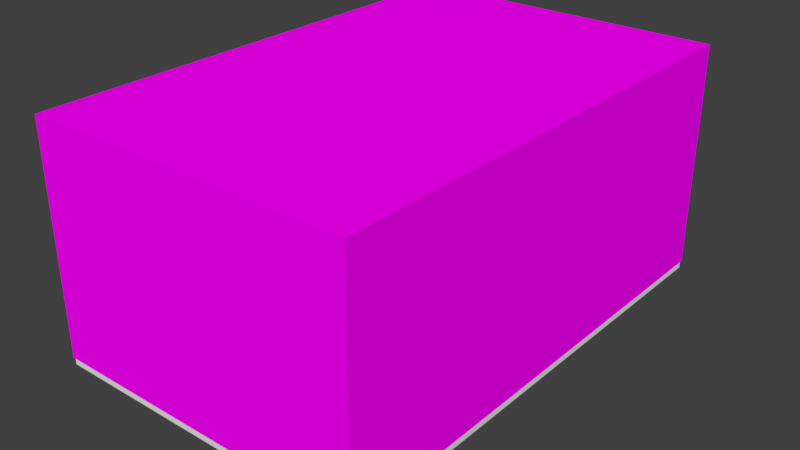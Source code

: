 # Source: church1.blend  (saved by Blender 2.77.0; exported with 4.5.12 LTS)
import bpy
from mathutils import Matrix  # noqa: F401  (used for matrix-valued properties, if any)

bpy.ops.wm.read_factory_settings(use_empty=True)
scene = bpy.context.scene
scene.name = 'Scene'

# ---- collections
col_collection_1 = bpy.data.collections.new('Collection 1'); scene.collection.children.link(col_collection_1)
col_collection_20 = bpy.data.collections.new('Collection 20'); scene.collection.children.link(col_collection_20)
col_collection_20.hide_render = True
col_collection_20.hide_viewport = True

# ---- images (referenced by path relative to the original .blend; pixels are not part of the script)
import os
ASSET_DIR = os.environ.get("B2B_ASSET_DIR", "")  # directory of the original .blend (textures are referenced by path, not embedded)
HERE = os.path.dirname(os.path.abspath(__file__))  # packed textures are extracted next to this script under _unpacked/

def load_image(name, relpath, width, height, colorspace="sRGB"):
    """Load a texture the original file referenced (path relative to the .blend, or extracted next to this script)."""
    p = next((c for c in (os.path.join(HERE, relpath), os.path.join(ASSET_DIR, relpath)) if relpath and os.path.exists(c)), "")
    if p:
        img = bpy.data.images.load(p, check_existing=True)
        img.name = name
    else:  # same state as the original file: an image datablock whose file is absent (Cycles renders it pink)
        img = bpy.data.images.new(name, width, height)
        img.source = "FILE"
        img.filepath = "//" + (relpath or name)
    img.colorspace_settings.name = colorspace
    return img
img_colorpalette_jpg = load_image('colorPalette.jpg', 'colorPalette.jpg', 1024, 1024, 'sRGB')
img_colorpalette_jpg_001 = load_image('colorPalette.jpg.001', 'colorPalette.jpg', 1024, 1024, 'sRGB')

# ---- materials (node trees are filled in below, after node groups)
mat_material = bpy.data.materials.new('Material')
mat_material.alpha_threshold = 0.0
mat_material.roughness = 0.5
mat_material.line_color = (0.0, 0.0, 0.0, 1.0)
mat_material_001 = bpy.data.materials.new('Material.001')
mat_material_001.alpha_threshold = 0.0
mat_material_001.roughness = 0.5
mat_material_001.line_color = (0.0, 0.0, 0.0, 1.0)

# ---- material node trees
mat_material.use_nodes = True; mat_material.node_tree.nodes.clear()
_N = mat_material.node_tree.nodes; _L = mat_material.node_tree.links
n0 = _N.new('ShaderNodeOutputMaterial'); n0.name = 'Material Output'; n0.location = (300, 300)
n1 = _N.new('ShaderNodeBsdfDiffuse'); n1.name = 'Diffuse BSDF'; n1.location = (10, 300)
n2 = _N.new('ShaderNodeTexImage'); n2.name = 'Image Texture'; n2.location = (228, 132)
n2.width = 140
n2.image = img_colorpalette_jpg
n3 = _N.new('ShaderNodeTexCoord'); n3.name = 'Texture Coordinate'; n3.location = (-183, 230)
_L.new(n1.outputs[0], n0.inputs[0])
_L.new(n3.outputs[2], n2.inputs[0])
_L.new(n2.outputs[0], n1.inputs[0])
n0.is_active_output = True
mat_material_001.use_nodes = True; mat_material_001.node_tree.nodes.clear()
_N = mat_material_001.node_tree.nodes; _L = mat_material_001.node_tree.links
n0 = _N.new('ShaderNodeOutputMaterial'); n0.name = 'Material Output'; n0.location = (300, 300)
n1 = _N.new('ShaderNodeBsdfDiffuse'); n1.name = 'Diffuse BSDF'; n1.location = (10, 300)
n2 = _N.new('ShaderNodeTexImage'); n2.name = 'Image Texture'; n2.location = (228, 132)
n2.width = 140
n2.image = img_colorpalette_jpg_001
n3 = _N.new('ShaderNodeTexCoord'); n3.name = 'Texture Coordinate'; n3.location = (-183, 230)
_L.new(n1.outputs[0], n0.inputs[0])
_L.new(n3.outputs[2], n2.inputs[0])
_L.new(n2.outputs[0], n1.inputs[0])
n0.is_active_output = True

# ---- world
world_world = bpy.data.worlds.new('World'); scene.world = world_world
world_world.color = (0.05088, 0.05088, 0.05088)
world_world.use_sun_shadow = False
world_world.sun_shadow_jitter_overblur = 0.0
world_world.cycles.sampling_method = 'MANUAL'

# ---- meshes
me_cube_006 = bpy.data.meshes.new('Cube.006')
me_cube_006.from_pydata([(-1.0, -1.0, -1.0), (-1.0, -1.0, 9.735), (-1.0, 1.0, -1.0), (-1.0, 1.0, 9.735), (1.0, -1.0, -1.0), (1.0, -1.0, 9.735), (1.0, 1.0, -1.0), (1.0, 1.0, 9.735)], [], [(1, 3, 2, 0), (3, 7, 6, 2), (7, 5, 4, 6), (5, 1, 0, 4), (0, 2, 6, 4), (5, 7, 3, 1)])
me_cube_006.use_remesh_preserve_volume = False
me_cube_006.use_remesh_preserve_attributes = False
me_cube_006.use_mirror_vertex_groups = False
me_cube_006.update()
me_cube_005 = bpy.data.meshes.new('Cube.005')
me_cube_005.from_pydata([(-1.0, -1.0, -1.0), (-1.0, -1.0, 1.0), (-1.0, 1.0, -1.0), (-1.0, 1.0, 1.0), (1.0, -1.0, -1.0), (1.0, -1.0, 1.0), (1.0, 1.0, -1.0), (1.0, 1.0, 1.0)], [], [(1, 3, 2, 0), (3, 7, 6, 2), (7, 5, 4, 6), (5, 1, 0, 4), (0, 2, 6, 4), (5, 7, 3, 1)])
me_cube_005.use_remesh_preserve_volume = False
me_cube_005.use_remesh_preserve_attributes = False
me_cube_005.use_mirror_vertex_groups = False
me_cube_005.update()
me_cube_004 = bpy.data.meshes.new('Cube.004')
me_cube_004.from_pydata([(-1.0, -1.0, -1.0), (-1.0, -1.0, 1.0), (-1.0, 1.0, -1.0), (-1.0, 1.0, 1.0), (1.0, -1.0, -1.0), (1.0, -1.0, 1.0), (1.0, 1.0, -1.0), (1.0, 1.0, 1.0)], [], [(1, 3, 2, 0), (3, 7, 6, 2), (7, 5, 4, 6), (5, 1, 0, 4), (0, 2, 6, 4), (5, 7, 3, 1)])
me_cube_004.use_remesh_preserve_volume = False
me_cube_004.use_remesh_preserve_attributes = False
me_cube_004.use_mirror_vertex_groups = False
me_cube_004.update()
me_cube_002 = bpy.data.meshes.new('Cube.002')
me_cube_002.from_pydata([(-1.0, -1.0, -1.0), (-1.0, -1.0, 1.0), (-1.0, 1.0, -1.0), (-1.0, 1.0, 1.0), (1.0, -1.0, -1.0), (1.0, -1.0, 1.0), (1.0, 1.0, -1.0), (1.0, 1.0, 1.0)], [], [(1, 3, 2, 0), (3, 7, 6, 2), (7, 5, 4, 6), (5, 1, 0, 4), (0, 2, 6, 4), (5, 7, 3, 1)])
me_cube_002.use_remesh_preserve_volume = False
me_cube_002.use_remesh_preserve_attributes = False
me_cube_002.use_mirror_vertex_groups = False
me_cube_002.update()
me_plane_001 = bpy.data.meshes.new('Plane.001')
me_plane_001.from_pydata([(-4.061, -6.206, -6.788), (-3.367, 4.295, -6.788), (-3.461, 4.607, -6.788), (-3.312, 5.131, -6.788), (-2.836, 5.396, -6.788), (-2.683, 5.01, -6.788), (-2.508, 4.96, -6.788), (4.061, 6.206, -6.788), (-4.061, 6.206, -6.788), (4.061, -6.206, -6.788), (-2.419, 4.801, -6.788), (-2.469, 4.625, -6.788), (-2.628, 4.537, -6.788), (-2.804, 4.587, -6.788), (-2.683, 5.01, -6.797), (-2.508, 4.96, -6.797), (-2.419, 4.801, -6.797), (-2.836, 5.396, -6.797), (-2.469, 4.625, -6.797), (-3.312, 5.131, -6.797), (-2.628, 4.537, -6.797), (-3.461, 4.607, -6.797), (-2.804, 4.587, -6.797), (-3.367, 4.295, -6.797), (-2.508, 4.96, -6.95), (-2.683, 5.01, -6.95), (-2.419, 4.801, -6.95), (-2.469, 4.625, -6.95), (-2.836, 5.396, -6.95), (-3.312, 5.131, -6.95), (-2.628, 4.537, -6.95), (-2.804, 4.587, -6.95), (-3.461, 4.607, -6.95), (-3.367, 4.295, -6.95), (-4.061, -6.206, -8.627), (4.061, 6.206, -8.627), (-4.061, 6.206, -8.627), (4.061, -6.206, -8.627)], [], [(0, 1, 2, 3, 4, 5, 6, 7, 8), (0, 9, 7, 6, 10, 11, 12, 13, 1), (6, 5, 14, 15), (10, 6, 15, 16), (5, 4, 17, 14), (11, 10, 16, 18), (4, 3, 19, 17), (12, 11, 18, 20), (3, 2, 21, 19), (13, 12, 20, 22), (1, 13, 22, 23), (2, 1, 23, 21), (25, 24, 15, 14), (24, 26, 16, 15), (14, 17, 28, 25), (26, 27, 18, 16), (29, 28, 17, 19), (27, 30, 20, 18), (32, 29, 19, 21), (30, 31, 22, 20), (31, 33, 23, 22), (33, 32, 21, 23), (9, 0, 34, 37), (8, 7, 35, 36), (7, 9, 37, 35), (0, 8, 36, 34)])
me_plane_001.use_remesh_preserve_volume = False
me_plane_001.use_remesh_preserve_attributes = False
me_plane_001.use_mirror_vertex_groups = False
me_plane_001.update()
me_cube = bpy.data.meshes.new('Cube')
me_cube.from_pydata([(4.083, 6.233, 0.4573), (4.083, -6.233, 0.4573), (-4.083, -6.233, 0.4573), (-4.083, 6.233, 0.4573), (4.083, 6.233, 6.148), (4.083, -6.233, 6.148), (-4.083, -6.233, 6.148), (-4.083, 6.233, 6.148), (-2.656, 4.747, 2.196), (-2.656, 4.747, 1.995), (-2.708, 4.948, 2.196), (-2.708, 4.948, 1.995), (-2.824, 4.868, 2.196), (-2.824, 4.868, 1.995), (-2.862, 4.732, 2.196), (-2.862, 4.732, 1.995), (-2.804, 4.603, 2.196), (-2.804, 4.603, 1.995), (-2.676, 4.542, 2.196), (-2.676, 4.542, 1.995), (-2.539, 4.577, 2.196), (-2.539, 4.577, 1.995), (-2.457, 4.692, 2.196), (-2.457, 4.692, 1.995), (-2.468, 4.833, 2.196), (-2.468, 4.833, 1.995), (-2.567, 4.934, 2.196), (-2.567, 4.934, 1.995), (-2.708, 4.948, 2.129), (-2.708, 4.948, 2.062), (-2.824, 4.868, 2.062), (-2.824, 4.868, 2.129), (-2.862, 4.732, 2.062), (-2.862, 4.732, 2.129), (-2.804, 4.603, 2.062), (-2.804, 4.603, 2.129), (-2.676, 4.542, 2.062), (-2.676, 4.542, 2.129), (-2.539, 4.577, 2.062), (-2.539, 4.577, 2.129), (-2.457, 4.692, 2.062), (-2.457, 4.692, 2.129), (-2.468, 4.833, 2.062), (-2.468, 4.833, 2.129), (-2.567, 4.934, 2.062), (-2.567, 4.934, 2.129), (-3.295, 4.502, 2.063), (-3.238, 4.594, 2.058), (-3.3, 4.538, 2.059), (-3.278, 4.572, 2.058), (-3.237, 4.592, 2.125), (-3.294, 4.5, 2.129), (-3.277, 4.57, 2.125), (-3.299, 4.536, 2.126), (-3.156, 4.413, 2.067), (-3.262, 4.43, 2.066), (-3.199, 4.397, 2.067), (-3.238, 4.403, 2.066), (-3.261, 4.428, 2.133), (-3.155, 4.41, 2.134), (-3.237, 4.401, 2.133), (-3.198, 4.395, 2.134), (-2.656, 4.747, 2.085), (-2.656, 4.747, 1.884), (-2.656, 4.954, 2.085), (-2.656, 4.954, 1.884), (-2.789, 4.906, 2.085), (-2.789, 4.906, 1.884), (-2.86, 4.783, 2.085), (-2.86, 4.783, 1.884), (-2.835, 4.644, 2.085), (-2.835, 4.644, 1.884), (-2.727, 4.553, 2.085), (-2.727, 4.553, 1.884), (-2.585, 4.553, 2.085), (-2.585, 4.553, 1.884), (-2.477, 4.644, 2.085), (-2.477, 4.644, 1.884), (-2.452, 4.783, 2.085), (-2.452, 4.783, 1.884), (-2.523, 4.906, 2.085), (-2.523, 4.906, 1.884), (-2.656, 4.954, 2.018), (-2.656, 4.954, 1.951), (-2.789, 4.906, 1.951), (-2.789, 4.906, 2.018), (-2.86, 4.783, 1.951), (-2.86, 4.783, 2.018), (-2.835, 4.644, 1.951), (-2.835, 4.644, 2.018), (-2.727, 4.553, 1.951), (-2.727, 4.553, 2.018), (-2.585, 4.553, 1.951), (-2.585, 4.553, 2.018), (-2.477, 4.644, 1.951), (-2.477, 4.644, 2.018), (-2.452, 4.783, 1.951), (-2.452, 4.783, 2.018), (-2.523, 4.906, 1.951), (-2.523, 4.906, 2.018), (-3.336, 4.669, 1.951), (-3.258, 4.744, 1.946), (-3.331, 4.705, 1.947), (-3.302, 4.733, 1.946), (-3.258, 4.742, 2.013), (-3.336, 4.667, 2.017), (-3.302, 4.73, 2.013), (-3.331, 4.703, 2.014), (-3.223, 4.547, 1.955), (-3.322, 4.591, 1.955), (-3.269, 4.543, 1.955), (-3.306, 4.559, 1.954), (-3.322, 4.589, 2.021), (-3.223, 4.545, 2.022), (-3.305, 4.556, 2.021), (-3.268, 4.541, 2.022), (-2.656, 4.747, 1.973), (-2.656, 4.747, 1.772), (-2.605, 4.948, 1.973), (-2.605, 4.948, 1.772), (-2.745, 4.934, 1.973), (-2.745, 4.934, 1.772), (-2.844, 4.833, 1.973), (-2.844, 4.833, 1.772), (-2.855, 4.692, 1.973), (-2.855, 4.692, 1.772), (-2.773, 4.577, 1.973), (-2.773, 4.577, 1.772), (-2.636, 4.542, 1.973), (-2.636, 4.542, 1.772), (-2.508, 4.603, 1.973), (-2.508, 4.603, 1.772), (-2.45, 4.732, 1.973), (-2.45, 4.732, 1.772), (-2.488, 4.868, 1.973), (-2.488, 4.868, 1.772), (-2.605, 4.948, 1.906), (-2.605, 4.948, 1.839), (-2.745, 4.934, 1.839), (-2.745, 4.934, 1.906), (-2.844, 4.833, 1.839), (-2.844, 4.833, 1.906), (-2.855, 4.692, 1.839), (-2.855, 4.692, 1.906), (-2.773, 4.577, 1.839), (-2.773, 4.577, 1.906), (-2.636, 4.542, 1.839), (-2.636, 4.542, 1.906), (-2.508, 4.603, 1.839), (-2.508, 4.603, 1.906), (-2.45, 4.732, 1.839), (-2.45, 4.732, 1.906), (-2.488, 4.868, 1.839), (-2.488, 4.868, 1.906), (-3.334, 4.84, 1.839), (-3.24, 4.894, 1.835), (-3.321, 4.874, 1.836), (-3.286, 4.894, 1.835), (-3.24, 4.891, 1.901), (-3.334, 4.838, 1.906), (-3.286, 4.891, 1.901), (-3.321, 4.872, 1.902), (-3.255, 4.695, 1.844), (-3.34, 4.762, 1.843), (-3.301, 4.702, 1.844), (-3.332, 4.726, 1.843), (-3.34, 4.759, 1.909), (-3.256, 4.692, 1.91), (-3.332, 4.724, 1.909), (-3.301, 4.699, 1.91), (-2.656, 4.747, 1.861), (-2.656, 4.747, 1.66), (-2.557, 4.929, 1.861), (-2.557, 4.929, 1.66), (-2.696, 4.95, 1.861), (-2.696, 4.95, 1.66), (-2.817, 4.877, 1.861), (-2.817, 4.877, 1.66), (-2.863, 4.743, 1.861), (-2.863, 4.743, 1.66), (-2.812, 4.611, 1.861), (-2.812, 4.611, 1.66), (-2.688, 4.543, 1.861), (-2.688, 4.543, 1.66), (-2.549, 4.571, 1.861), (-2.549, 4.571, 1.66), (-2.46, 4.681, 1.861), (-2.46, 4.681, 1.66), (-2.463, 4.822, 1.861), (-2.463, 4.822, 1.66), (-2.557, 4.929, 1.794), (-2.557, 4.929, 1.727), (-2.696, 4.95, 1.727), (-2.696, 4.95, 1.794), (-2.817, 4.877, 1.727), (-2.817, 4.877, 1.794), (-2.863, 4.743, 1.727), (-2.863, 4.743, 1.794), (-2.812, 4.611, 1.727), (-2.812, 4.611, 1.794), (-2.688, 4.543, 1.727), (-2.688, 4.543, 1.794), (-2.549, 4.571, 1.727), (-2.549, 4.571, 1.794), (-2.46, 4.681, 1.727), (-2.46, 4.681, 1.794), (-2.463, 4.822, 1.727), (-2.463, 4.822, 1.794), (-3.29, 5.006, 1.728), (-3.185, 5.034, 1.723), (-3.268, 5.036, 1.724), (-3.23, 5.046, 1.723), (-3.186, 5.032, 1.789), (-3.291, 5.004, 1.794), (-3.23, 5.043, 1.79), (-3.269, 5.033, 1.791), (-3.25, 4.845, 1.732), (-3.315, 4.931, 1.731), (-3.292, 4.863, 1.732), (-3.316, 4.895, 1.731), (-3.316, 4.929, 1.798), (-3.25, 4.843, 1.799), (-3.317, 4.893, 1.797), (-3.292, 4.861, 1.798), (-2.656, 4.747, 1.75), (-2.656, 4.747, 1.549), (-2.515, 4.898, 1.75), (-2.515, 4.898, 1.549), (-2.645, 4.954, 1.75), (-2.645, 4.954, 1.549), (-2.78, 4.913, 1.75), (-2.78, 4.913, 1.549), (-2.857, 4.795, 1.75), (-2.857, 4.795, 1.549), (-2.841, 4.654, 1.75), (-2.841, 4.654, 1.549), (-2.738, 4.557, 1.75), (-2.738, 4.557, 1.549), (-2.596, 4.55, 1.75), (-2.596, 4.55, 1.549), (-2.483, 4.634, 1.75), (-2.483, 4.634, 1.549), (-2.451, 4.772, 1.75), (-2.451, 4.772, 1.549), (-2.515, 4.898, 1.683), (-2.515, 4.898, 1.616), (-2.645, 4.954, 1.616), (-2.645, 4.954, 1.683), (-2.78, 4.913, 1.616), (-2.78, 4.913, 1.683), (-2.857, 4.795, 1.616), (-2.857, 4.795, 1.683), (-2.841, 4.654, 1.616), (-2.841, 4.654, 1.683), (-2.738, 4.557, 1.616), (-2.738, 4.557, 1.683), (-2.596, 4.55, 1.616), (-2.596, 4.55, 1.683), (-2.483, 4.634, 1.616), (-2.483, 4.634, 1.683), (-2.451, 4.772, 1.616), (-2.451, 4.772, 1.683), (-3.206, 5.156, 1.616), (-3.097, 5.157, 1.611), (-3.177, 5.179, 1.612), (-3.137, 5.179, 1.611), (-3.099, 5.155, 1.678), (-3.207, 5.154, 1.682), (-3.139, 5.177, 1.678), (-3.179, 5.177, 1.679), (-3.207, 4.99, 1.62), (-3.249, 5.089, 1.619), (-3.243, 5.018, 1.62), (-3.259, 5.054, 1.619), (-3.25, 5.087, 1.686), (-3.208, 4.988, 1.687), (-3.26, 5.052, 1.686), (-3.244, 5.016, 1.687), (-2.656, 4.747, 1.638), (-2.656, 4.747, 1.437), (-2.482, 4.858, 1.638), (-2.482, 4.858, 1.437), (-2.594, 4.945, 1.638), (-2.594, 4.945, 1.437), (-2.735, 4.939, 1.638), (-2.735, 4.939, 1.437), (-2.839, 4.843, 1.638), (-2.839, 4.843, 1.437), (-2.858, 4.703, 1.638), (-2.858, 4.703, 1.437), (-2.782, 4.584, 1.638), (-2.782, 4.584, 1.437), (-2.647, 4.541, 1.638), (-2.647, 4.541, 1.437), (-2.517, 4.595, 1.638), (-2.517, 4.595, 1.437), (-2.451, 4.72, 1.638), (-2.451, 4.72, 1.437), (-2.482, 4.858, 1.571), (-2.482, 4.858, 1.504), (-2.594, 4.945, 1.504), (-2.594, 4.945, 1.571), (-2.735, 4.939, 1.504), (-2.735, 4.939, 1.571), (-2.839, 4.843, 1.504), (-2.839, 4.843, 1.571), (-2.858, 4.703, 1.504), (-2.858, 4.703, 1.571), (-2.782, 4.584, 1.504), (-2.782, 4.584, 1.571), (-2.647, 4.541, 1.504), (-2.647, 4.541, 1.571), (-2.517, 4.595, 1.504), (-2.517, 4.595, 1.571), (-2.451, 4.72, 1.504), (-2.451, 4.72, 1.571), (-3.087, 5.279, 1.504), (-2.982, 5.254, 1.5), (-3.054, 5.295, 1.501), (-3.015, 5.285, 1.5), (-2.983, 5.252, 1.566), (-3.089, 5.278, 1.571), (-3.017, 5.283, 1.566), (-3.056, 5.293, 1.567), (-3.129, 5.119, 1.509), (-3.145, 5.226, 1.508), (-3.157, 5.155, 1.509), (-3.163, 5.195, 1.508), (-3.147, 5.224, 1.574), (-3.131, 5.117, 1.575), (-3.165, 5.193, 1.574), (-3.159, 5.154, 1.575), (-2.656, 4.747, 1.526), (-2.656, 4.747, 1.325), (-2.459, 4.811, 1.526), (-2.459, 4.811, 1.325), (-2.547, 4.923, 1.526), (-2.547, 4.923, 1.325), (-2.685, 4.952, 1.526), (-2.685, 4.952, 1.325), (-2.81, 4.886, 1.526), (-2.81, 4.886, 1.325), (-2.863, 4.755, 1.526), (-2.863, 4.755, 1.325), (-2.819, 4.62, 1.526), (-2.819, 4.62, 1.325), (-2.699, 4.545, 1.526), (-2.699, 4.545, 1.325), (-2.559, 4.565, 1.526), (-2.559, 4.565, 1.325), (-2.464, 4.67, 1.526), (-2.464, 4.67, 1.325), (-2.459, 4.811, 1.459), (-2.459, 4.811, 1.392), (-2.547, 4.923, 1.392), (-2.547, 4.923, 1.459), (-2.685, 4.952, 1.392), (-2.685, 4.952, 1.459), (-2.81, 4.886, 1.392), (-2.81, 4.886, 1.459), (-2.863, 4.755, 1.392), (-2.863, 4.755, 1.459), (-2.819, 4.62, 1.392), (-2.819, 4.62, 1.459), (-2.699, 4.545, 1.392), (-2.699, 4.545, 1.459), (-2.559, 4.565, 1.392), (-2.559, 4.565, 1.459), (-2.464, 4.67, 1.392), (-2.464, 4.67, 1.459), (-2.941, 5.37, 1.393), (-2.846, 5.319, 1.388), (-2.905, 5.376, 1.389), (-2.87, 5.357, 1.388), (-2.848, 5.318, 1.454), (-2.943, 5.369, 1.459), (-2.872, 5.356, 1.455), (-2.907, 5.375, 1.456), (-3.022, 5.225, 1.397), (-3.011, 5.333, 1.396), (-3.04, 5.267, 1.397), (-3.036, 5.307, 1.396), (-3.013, 5.331, 1.463), (-3.024, 5.224, 1.464), (-3.038, 5.306, 1.462), (-3.042, 5.266, 1.463), (-2.656, 4.747, 1.414), (-2.656, 4.747, 1.214), (-2.45, 4.761, 1.414), (-2.45, 4.761, 1.214), (-2.506, 4.89, 1.414), (-2.506, 4.89, 1.214), (-2.633, 4.953, 1.414), (-2.633, 4.953, 1.214), (-2.771, 4.92, 1.414), (-2.771, 4.92, 1.214), (-2.854, 4.806, 1.414), (-2.854, 4.806, 1.214), (-2.846, 4.665, 1.414), (-2.846, 4.665, 1.214), (-2.748, 4.562, 1.414), (-2.748, 4.562, 1.214), (-2.607, 4.547, 1.414), (-2.607, 4.547, 1.214), (-2.49, 4.625, 1.414), (-2.49, 4.625, 1.214), (-2.45, 4.761, 1.348), (-2.45, 4.761, 1.281), (-2.506, 4.89, 1.281), (-2.506, 4.89, 1.348), (-2.633, 4.953, 1.281), (-2.633, 4.953, 1.348), (-2.771, 4.92, 1.281), (-2.771, 4.92, 1.348), (-2.854, 4.806, 1.281), (-2.854, 4.806, 1.348), (-2.846, 4.665, 1.281), (-2.846, 4.665, 1.348), (-2.748, 4.562, 1.281), (-2.748, 4.562, 1.348), (-2.607, 4.547, 1.281), (-2.607, 4.547, 1.348), (-2.49, 4.625, 1.281), (-2.49, 4.625, 1.348), (-2.777, 5.421, 1.281), (-2.698, 5.348, 1.276), (-2.741, 5.419, 1.277), (-2.712, 5.391, 1.276), (-2.7, 5.347, 1.343), (-2.78, 5.42, 1.347), (-2.714, 5.391, 1.343), (-2.743, 5.418, 1.344), (-2.892, 5.301, 1.285), (-2.854, 5.402, 1.284), (-2.899, 5.346, 1.285), (-2.885, 5.384, 1.284), (-2.857, 5.402, 1.351), (-2.894, 5.3, 1.352), (-2.888, 5.383, 1.351), (-2.901, 5.346, 1.352), (-2.656, 4.747, 1.303), (-2.656, 4.747, 1.102), (-2.453, 4.709, 1.303), (-2.453, 4.709, 1.102), (-2.476, 4.848, 1.303), (-2.476, 4.848, 1.102), (-2.583, 4.941, 1.303), (-2.583, 4.941, 1.102), (-2.724, 4.943, 1.303), (-2.724, 4.943, 1.102), (-2.834, 4.853, 1.303), (-2.834, 4.853, 1.102), (-2.86, 4.714, 1.303), (-2.86, 4.714, 1.102), (-2.791, 4.591, 1.303), (-2.791, 4.591, 1.102), (-2.659, 4.541, 1.303), (-2.659, 4.541, 1.102), (-2.525, 4.587, 1.303), (-2.525, 4.587, 1.102), (-2.453, 4.709, 1.236), (-2.453, 4.709, 1.169), (-2.476, 4.848, 1.169), (-2.476, 4.848, 1.236), (-2.583, 4.941, 1.169), (-2.583, 4.941, 1.236), (-2.724, 4.943, 1.169), (-2.724, 4.943, 1.236), (-2.834, 4.853, 1.169), (-2.834, 4.853, 1.236), (-2.86, 4.714, 1.169), (-2.86, 4.714, 1.236), (-2.791, 4.591, 1.169), (-2.791, 4.591, 1.236), (-2.659, 4.541, 1.169), (-2.659, 4.541, 1.236), (-2.525, 4.587, 1.169), (-2.525, 4.587, 1.236), (-2.606, 5.43, 1.169), (-2.547, 5.339, 1.165), (-2.572, 5.419, 1.166), (-2.55, 5.385, 1.165), (-2.549, 5.339, 1.231), (-2.608, 5.43, 1.236), (-2.552, 5.385, 1.231), (-2.574, 5.419, 1.232), (-2.747, 5.342, 1.174), (-2.685, 5.431, 1.173), (-2.742, 5.388, 1.174), (-2.72, 5.421, 1.173), (-2.688, 5.431, 1.239), (-2.749, 5.342, 1.24), (-2.722, 5.421, 1.239), (-2.745, 5.388, 1.24), (-2.656, 4.747, 1.191), (-2.656, 4.747, 0.9904), (-2.469, 4.66, 1.191), (-2.469, 4.66, 0.9904), (-2.456, 4.8, 1.191), (-2.456, 4.8, 0.9904), (-2.537, 4.916, 1.191), (-2.537, 4.916, 0.9904), (-2.674, 4.954, 1.191), (-2.674, 4.954, 0.9904), (-2.802, 4.894, 1.191), (-2.802, 4.894, 0.9904), (-2.862, 4.766, 1.191), (-2.862, 4.766, 0.9904), (-2.826, 4.629, 1.191), (-2.826, 4.629, 0.9904), (-2.71, 4.548, 1.191), (-2.71, 4.548, 0.9904), (-2.569, 4.56, 1.191), (-2.569, 4.56, 0.9904), (-2.469, 4.66, 1.124), (-2.469, 4.66, 1.057), (-2.456, 4.8, 1.057), (-2.456, 4.8, 1.124), (-2.537, 4.916, 1.057), (-2.537, 4.916, 1.124), (-2.674, 4.954, 1.057), (-2.674, 4.954, 1.124), (-2.802, 4.894, 1.057), (-2.802, 4.894, 1.124), (-2.862, 4.766, 1.057), (-2.862, 4.766, 1.124), (-2.826, 4.629, 1.057), (-2.826, 4.629, 1.124), (-2.71, 4.548, 1.057), (-2.71, 4.548, 1.124), (-2.569, 4.56, 1.057), (-2.569, 4.56, 1.124), (-2.438, 5.396, 1.057), (-2.403, 5.294, 1.053), (-2.407, 5.377, 1.054), (-2.395, 5.339, 1.053), (-2.406, 5.294, 1.119), (-2.44, 5.397, 1.124), (-2.397, 5.339, 1.12), (-2.41, 5.377, 1.121), (-2.596, 5.346, 1.062), (-2.514, 5.417, 1.061), (-2.581, 5.389, 1.062), (-2.551, 5.416, 1.061), (-2.517, 5.418, 1.128), (-2.598, 5.347, 1.129), (-2.553, 5.416, 1.127), (-2.583, 5.39, 1.128), (-2.656, 4.747, 1.079), (-2.656, 4.747, 0.8787), (-2.497, 4.616, 1.079), (-2.497, 4.616, 0.8787), (-2.449, 4.749, 1.079), (-2.449, 4.749, 0.8787), (-2.499, 4.882, 1.079), (-2.499, 4.882, 0.8787), (-2.622, 4.951, 1.079), (-2.622, 4.951, 0.8787), (-2.761, 4.926, 1.079), (-2.761, 4.926, 0.8787), (-2.851, 4.817, 1.079), (-2.851, 4.817, 0.8787), (-2.85, 4.675, 1.079), (-2.85, 4.675, 0.8787), (-2.758, 4.568, 1.079), (-2.758, 4.568, 0.8787), (-2.619, 4.544, 1.079), (-2.619, 4.544, 0.8787), (-2.497, 4.616, 1.013), (-2.497, 4.616, 0.9456), (-2.449, 4.749, 0.9456), (-2.449, 4.749, 1.013), (-2.499, 4.882, 0.9456), (-2.499, 4.882, 1.013), (-2.622, 4.951, 0.9456), (-2.622, 4.951, 1.013), (-2.761, 4.926, 0.9456), (-2.761, 4.926, 1.013), (-2.851, 4.817, 0.9456), (-2.851, 4.817, 1.013), (-2.85, 4.675, 0.9456), (-2.85, 4.675, 1.013), (-2.758, 4.568, 0.9456), (-2.758, 4.568, 1.013), (-2.619, 4.544, 0.9456), (-2.619, 4.544, 1.013), (-2.284, 5.322, 0.9458), (-2.275, 5.214, 0.9412), (-2.259, 5.295, 0.9424), (-2.256, 5.255, 0.9414), (-2.277, 5.215, 1.008), (-2.286, 5.323, 1.012), (-2.258, 5.256, 1.008), (-2.261, 5.296, 1.009), (-2.449, 5.312, 0.9504), (-2.352, 5.361, 0.9494), (-2.423, 5.35, 0.9502), (-2.388, 5.368, 0.9492), (-2.354, 5.362, 1.016), (-2.451, 5.313, 1.017), (-2.39, 5.369, 1.016), (-2.426, 5.351, 1.017), (-2.656, 4.747, 0.9678), (-2.656, 4.747, 0.767), (-2.534, 4.58, 0.9678), (-2.534, 4.58, 0.767), (-2.455, 4.698, 0.9678), (-2.455, 4.698, 0.767), (-2.47, 4.838, 0.9678), (-2.47, 4.838, 0.767), (-2.572, 4.936, 0.9678), (-2.572, 4.936, 0.767), (-2.713, 4.946, 0.9678), (-2.713, 4.946, 0.767), (-2.828, 4.863, 0.9678), (-2.828, 4.863, 0.767), (-2.862, 4.726, 0.9678), (-2.862, 4.726, 0.767), (-2.8, 4.599, 0.9678), (-2.8, 4.599, 0.767), (-2.67, 4.541, 0.9678), (-2.67, 4.541, 0.767), (-2.534, 4.58, 0.9009), (-2.534, 4.58, 0.8339), (-2.455, 4.698, 0.8339), (-2.455, 4.698, 0.9009), (-2.47, 4.838, 0.8339), (-2.47, 4.838, 0.9009), (-2.572, 4.936, 0.8339), (-2.572, 4.936, 0.9009), (-2.713, 4.946, 0.8339), (-2.713, 4.946, 0.9009), (-2.828, 4.863, 0.8339), (-2.828, 4.863, 0.9009), (-2.862, 4.726, 0.8339), (-2.862, 4.726, 0.9009), (-2.8, 4.599, 0.8339), (-2.8, 4.599, 0.9009), (-2.67, 4.541, 0.8339), (-2.67, 4.541, 0.9009), (-2.152, 5.211, 0.8341), (-2.171, 5.104, 0.8296), (-2.135, 5.179, 0.8307), (-2.142, 5.14, 0.8297), (-2.173, 5.106, 0.8961), (-2.154, 5.213, 0.9007), (-2.144, 5.141, 0.8962), (-2.137, 5.181, 0.8973), (-2.315, 5.243, 0.8387), (-2.209, 5.266, 0.8378), (-2.281, 5.273, 0.8385), (-2.242, 5.282, 0.8375), (-2.211, 5.268, 0.9043), (-2.317, 5.245, 0.9052), (-2.244, 5.284, 0.9041), (-2.283, 5.275, 0.9051), (-2.656, 4.747, 0.8561), (-2.656, 4.747, 0.6553), (-2.58, 4.555, 0.8561), (-2.58, 4.555, 0.6553), (-2.474, 4.649, 0.8561), (-2.474, 4.649, 0.6553), (-2.454, 4.789, 0.8561), (-2.454, 4.789, 0.6553), (-2.528, 4.91, 0.8561), (-2.528, 4.91, 0.6553), (-2.662, 4.954, 0.8561), (-2.662, 4.954, 0.6553), (-2.793, 4.902, 0.8561), (-2.793, 4.902, 0.6553), (-2.861, 4.778, 0.8561), (-2.861, 4.778, 0.6553), (-2.832, 4.639, 0.8561), (-2.832, 4.639, 0.6553), (-2.721, 4.551, 0.8561), (-2.721, 4.551, 0.6553), (-2.58, 4.555, 0.7892), (-2.58, 4.555, 0.7223), (-2.474, 4.649, 0.7223), (-2.474, 4.649, 0.7892), (-2.454, 4.789, 0.7223), (-2.454, 4.789, 0.7892), (-2.528, 4.91, 0.7223), (-2.528, 4.91, 0.7892), (-2.662, 4.954, 0.7223), (-2.662, 4.954, 0.7892), (-2.793, 4.902, 0.7223), (-2.793, 4.902, 0.7892), (-2.861, 4.778, 0.7223), (-2.861, 4.778, 0.7892), (-2.832, 4.639, 0.7223), (-2.832, 4.639, 0.7892), (-2.721, 4.551, 0.7223), (-2.721, 4.551, 0.7892), (-2.053, 5.071, 0.7225), (-2.098, 4.973, 0.7179), (-2.044, 5.036, 0.7191), (-2.061, 5.0, 0.718), (-2.099, 4.975, 0.7844), (-2.054, 5.073, 0.789), (-2.062, 5.002, 0.7846), (-2.045, 5.038, 0.7856), (-2.203, 5.143, 0.727), (-2.095, 5.139, 0.7261), (-2.162, 5.164, 0.7269), (-2.122, 5.162, 0.7259), (-2.096, 5.141, 0.7926), (-2.204, 5.145, 0.7936), (-2.123, 5.164, 0.7924), (-2.163, 5.166, 0.7934), (-2.656, 4.747, 0.7444), (-2.656, 4.747, 0.5436), (-2.63, 4.542, 0.7444), (-2.63, 4.542, 0.5436), (-2.504, 4.607, 0.7444), (-2.504, 4.607, 0.5436), (-2.45, 4.738, 0.7444), (-2.45, 4.738, 0.5436), (-2.491, 4.873, 0.7444), (-2.491, 4.873, 0.5436), (-2.61, 4.949, 0.7444), (-2.61, 4.949, 0.5436), (-2.751, 4.931, 0.7444), (-2.751, 4.931, 0.5436), (-2.847, 4.827, 0.7444), (-2.847, 4.827, 0.5436), (-2.854, 4.686, 0.7444), (-2.854, 4.686, 0.5436), (-2.768, 4.574, 0.7444), (-2.768, 4.574, 0.5436), (-2.63, 4.542, 0.6775), (-2.63, 4.542, 0.6106), (-2.504, 4.607, 0.6106), (-2.504, 4.607, 0.6775), (-2.45, 4.738, 0.6106), (-2.45, 4.738, 0.6775), (-2.491, 4.873, 0.6106), (-2.491, 4.873, 0.6775), (-2.61, 4.949, 0.6106), (-2.61, 4.949, 0.6775), (-2.751, 4.931, 0.6106), (-2.751, 4.931, 0.6775), (-2.847, 4.827, 0.6106), (-2.847, 4.827, 0.6775), (-2.854, 4.686, 0.6106), (-2.854, 4.686, 0.6775), (-2.768, 4.574, 0.6106), (-2.768, 4.574, 0.6775), (-1.992, 4.911, 0.6108), (-2.059, 4.827, 0.6062), (-1.992, 4.875, 0.6074), (-2.017, 4.844, 0.6064), (-2.06, 4.829, 0.6727), (-1.992, 4.913, 0.6773), (-2.018, 4.846, 0.6729), (-1.992, 4.877, 0.6739), (-2.119, 5.018, 0.6154), (-2.015, 4.987, 0.6144), (-2.074, 5.028, 0.6152), (-2.036, 5.016, 0.6142), (-2.016, 4.989, 0.6809), (-2.119, 5.02, 0.6819), (-2.036, 5.019, 0.6807), (-2.075, 5.03, 0.6817), (-2.656, 4.747, 0.6328), (-2.656, 4.747, 0.432), (-2.682, 4.542, 0.6328), (-2.682, 4.542, 0.432), (-2.544, 4.574, 0.6328), (-2.544, 4.574, 0.432), (-2.459, 4.686, 0.6328), (-2.459, 4.686, 0.432), (-2.466, 4.828, 0.6328), (-2.466, 4.828, 0.432), (-2.562, 4.931, 0.6328), (-2.562, 4.931, 0.432), (-2.702, 4.949, 0.6328), (-2.702, 4.949, 0.432), (-2.821, 4.872, 0.6328), (-2.821, 4.872, 0.432), (-2.863, 4.737, 0.6328), (-2.863, 4.737, 0.432), (-2.808, 4.607, 0.6328), (-2.808, 4.607, 0.432), (-2.682, 4.542, 0.5658), (-2.682, 4.542, 0.4989), (-2.544, 4.574, 0.4989), (-2.544, 4.574, 0.5658), (-2.459, 4.686, 0.4989), (-2.459, 4.686, 0.5658), (-2.466, 4.828, 0.4989), (-2.466, 4.828, 0.5658), (-2.562, 4.931, 0.4989), (-2.562, 4.931, 0.5658), (-2.702, 4.949, 0.4989), (-2.702, 4.949, 0.5658), (-2.821, 4.872, 0.4989), (-2.821, 4.872, 0.5658), (-2.863, 4.737, 0.4989), (-2.863, 4.737, 0.5658), (-2.808, 4.607, 0.4989), (-2.808, 4.607, 0.5658), (-1.972, 4.741, 0.4991), (-2.058, 4.676, 0.4945), (-1.981, 4.705, 0.4957), (-2.013, 4.682, 0.4947), (-2.059, 4.678, 0.561), (-1.972, 4.743, 0.5656), (-2.013, 4.684, 0.5612), (-1.981, 4.708, 0.5622), (-2.068, 4.875, 0.5037), (-1.976, 4.82, 0.5027), (-2.023, 4.874, 0.5035), (-1.988, 4.854, 0.5025), (-1.976, 4.822, 0.5693), (-2.068, 4.878, 0.5702), (-1.988, 4.856, 0.569), (-2.023, 4.877, 0.57)], [], [(0, 3, 2, 1), (4, 5, 6, 7), (0, 1, 5, 4), (1, 2, 6, 5), (2, 3, 7, 6), (4, 7, 3, 0), (8, 10, 12), (9, 13, 11), (29, 11, 13, 30), (8, 12, 14), (9, 15, 13), (30, 13, 15, 32), (8, 14, 16), (9, 17, 15), (32, 15, 17, 34), (8, 16, 18), (9, 19, 17), (34, 17, 19, 36), (8, 18, 20), (9, 21, 19), (36, 19, 21, 38), (8, 20, 22), (9, 23, 21), (38, 21, 23, 40), (8, 22, 24), (9, 25, 23), (40, 23, 25, 42), (8, 24, 26), (9, 27, 25), (42, 25, 27, 44), (8, 26, 10), (9, 11, 27), (44, 27, 11, 29), (26, 45, 28, 10), (45, 44, 29, 28), (24, 43, 45, 26), (43, 42, 44, 45), (22, 41, 43, 24), (41, 40, 42, 43), (20, 39, 41, 22), (39, 38, 40, 41), (18, 37, 39, 20), (37, 36, 38, 39), (16, 35, 37, 18), (35, 34, 36, 37), (14, 33, 35, 16), (34, 35, 59, 54), (12, 31, 33, 14), (31, 30, 32, 33), (10, 28, 31, 12), (28, 29, 30, 31), (32, 34, 54, 56, 57, 55, 46, 48, 49, 47), (35, 33, 50, 52, 53, 51, 58, 60, 61, 59), (51, 46, 55, 58), (46, 51, 53, 48), (48, 53, 52, 49), (49, 52, 50, 47), (54, 59, 61, 56), (56, 61, 60, 57), (57, 60, 58, 55), (33, 32, 47, 50), (62, 64, 66), (63, 67, 65), (83, 65, 67, 84), (62, 66, 68), (63, 69, 67), (84, 67, 69, 86), (62, 68, 70), (63, 71, 69), (86, 69, 71, 88), (62, 70, 72), (63, 73, 71), (88, 71, 73, 90), (62, 72, 74), (63, 75, 73), (90, 73, 75, 92), (62, 74, 76), (63, 77, 75), (92, 75, 77, 94), (62, 76, 78), (63, 79, 77), (94, 77, 79, 96), (62, 78, 80), (63, 81, 79), (96, 79, 81, 98), (62, 80, 64), (63, 65, 81), (98, 81, 65, 83), (80, 99, 82, 64), (99, 98, 83, 82), (78, 97, 99, 80), (97, 96, 98, 99), (76, 95, 97, 78), (95, 94, 96, 97), (74, 93, 95, 76), (93, 92, 94, 95), (72, 91, 93, 74), (91, 90, 92, 93), (70, 89, 91, 72), (89, 88, 90, 91), (68, 87, 89, 70), (88, 89, 113, 108), (66, 85, 87, 68), (85, 84, 86, 87), (64, 82, 85, 66), (82, 83, 84, 85), (86, 88, 108, 110, 111, 109, 100, 102, 103, 101), (89, 87, 104, 106, 107, 105, 112, 114, 115, 113), (105, 100, 109, 112), (100, 105, 107, 102), (102, 107, 106, 103), (103, 106, 104, 101), (108, 113, 115, 110), (110, 115, 114, 111), (111, 114, 112, 109), (87, 86, 101, 104), (116, 118, 120), (117, 121, 119), (137, 119, 121, 138), (116, 120, 122), (117, 123, 121), (138, 121, 123, 140), (116, 122, 124), (117, 125, 123), (140, 123, 125, 142), (116, 124, 126), (117, 127, 125), (142, 125, 127, 144), (116, 126, 128), (117, 129, 127), (144, 127, 129, 146), (116, 128, 130), (117, 131, 129), (146, 129, 131, 148), (116, 130, 132), (117, 133, 131), (148, 131, 133, 150), (116, 132, 134), (117, 135, 133), (150, 133, 135, 152), (116, 134, 118), (117, 119, 135), (152, 135, 119, 137), (134, 153, 136, 118), (153, 152, 137, 136), (132, 151, 153, 134), (151, 150, 152, 153), (130, 149, 151, 132), (149, 148, 150, 151), (128, 147, 149, 130), (147, 146, 148, 149), (126, 145, 147, 128), (145, 144, 146, 147), (124, 143, 145, 126), (143, 142, 144, 145), (122, 141, 143, 124), (142, 143, 167, 162), (120, 139, 141, 122), (139, 138, 140, 141), (118, 136, 139, 120), (136, 137, 138, 139), (140, 142, 162, 164, 165, 163, 154, 156, 157, 155), (143, 141, 158, 160, 161, 159, 166, 168, 169, 167), (159, 154, 163, 166), (154, 159, 161, 156), (156, 161, 160, 157), (157, 160, 158, 155), (162, 167, 169, 164), (164, 169, 168, 165), (165, 168, 166, 163), (141, 140, 155, 158), (170, 172, 174), (171, 175, 173), (191, 173, 175, 192), (170, 174, 176), (171, 177, 175), (192, 175, 177, 194), (170, 176, 178), (171, 179, 177), (194, 177, 179, 196), (170, 178, 180), (171, 181, 179), (196, 179, 181, 198), (170, 180, 182), (171, 183, 181), (198, 181, 183, 200), (170, 182, 184), (171, 185, 183), (200, 183, 185, 202), (170, 184, 186), (171, 187, 185), (202, 185, 187, 204), (170, 186, 188), (171, 189, 187), (204, 187, 189, 206), (170, 188, 172), (171, 173, 189), (206, 189, 173, 191), (188, 207, 190, 172), (207, 206, 191, 190), (186, 205, 207, 188), (205, 204, 206, 207), (184, 203, 205, 186), (203, 202, 204, 205), (182, 201, 203, 184), (201, 200, 202, 203), (180, 199, 201, 182), (199, 198, 200, 201), (178, 197, 199, 180), (197, 196, 198, 199), (176, 195, 197, 178), (196, 197, 221, 216), (174, 193, 195, 176), (193, 192, 194, 195), (172, 190, 193, 174), (190, 191, 192, 193), (194, 196, 216, 218, 219, 217, 208, 210, 211, 209), (197, 195, 212, 214, 215, 213, 220, 222, 223, 221), (213, 208, 217, 220), (208, 213, 215, 210), (210, 215, 214, 211), (211, 214, 212, 209), (216, 221, 223, 218), (218, 223, 222, 219), (219, 222, 220, 217), (195, 194, 209, 212), (224, 226, 228), (225, 229, 227), (245, 227, 229, 246), (224, 228, 230), (225, 231, 229), (246, 229, 231, 248), (224, 230, 232), (225, 233, 231), (248, 231, 233, 250), (224, 232, 234), (225, 235, 233), (250, 233, 235, 252), (224, 234, 236), (225, 237, 235), (252, 235, 237, 254), (224, 236, 238), (225, 239, 237), (254, 237, 239, 256), (224, 238, 240), (225, 241, 239), (256, 239, 241, 258), (224, 240, 242), (225, 243, 241), (258, 241, 243, 260), (224, 242, 226), (225, 227, 243), (260, 243, 227, 245), (242, 261, 244, 226), (261, 260, 245, 244), (240, 259, 261, 242), (259, 258, 260, 261), (238, 257, 259, 240), (257, 256, 258, 259), (236, 255, 257, 238), (255, 254, 256, 257), (234, 253, 255, 236), (253, 252, 254, 255), (232, 251, 253, 234), (251, 250, 252, 253), (230, 249, 251, 232), (250, 251, 275, 270), (228, 247, 249, 230), (247, 246, 248, 249), (226, 244, 247, 228), (244, 245, 246, 247), (248, 250, 270, 272, 273, 271, 262, 264, 265, 263), (251, 249, 266, 268, 269, 267, 274, 276, 277, 275), (267, 262, 271, 274), (262, 267, 269, 264), (264, 269, 268, 265), (265, 268, 266, 263), (270, 275, 277, 272), (272, 277, 276, 273), (273, 276, 274, 271), (249, 248, 263, 266), (278, 280, 282), (279, 283, 281), (299, 281, 283, 300), (278, 282, 284), (279, 285, 283), (300, 283, 285, 302), (278, 284, 286), (279, 287, 285), (302, 285, 287, 304), (278, 286, 288), (279, 289, 287), (304, 287, 289, 306), (278, 288, 290), (279, 291, 289), (306, 289, 291, 308), (278, 290, 292), (279, 293, 291), (308, 291, 293, 310), (278, 292, 294), (279, 295, 293), (310, 293, 295, 312), (278, 294, 296), (279, 297, 295), (312, 295, 297, 314), (278, 296, 280), (279, 281, 297), (314, 297, 281, 299), (296, 315, 298, 280), (315, 314, 299, 298), (294, 313, 315, 296), (313, 312, 314, 315), (292, 311, 313, 294), (311, 310, 312, 313), (290, 309, 311, 292), (309, 308, 310, 311), (288, 307, 309, 290), (307, 306, 308, 309), (286, 305, 307, 288), (305, 304, 306, 307), (284, 303, 305, 286), (304, 305, 329, 324), (282, 301, 303, 284), (301, 300, 302, 303), (280, 298, 301, 282), (298, 299, 300, 301), (302, 304, 324, 326, 327, 325, 316, 318, 319, 317), (305, 303, 320, 322, 323, 321, 328, 330, 331, 329), (321, 316, 325, 328), (316, 321, 323, 318), (318, 323, 322, 319), (319, 322, 320, 317), (324, 329, 331, 326), (326, 331, 330, 327), (327, 330, 328, 325), (303, 302, 317, 320), (332, 334, 336), (333, 337, 335), (353, 335, 337, 354), (332, 336, 338), (333, 339, 337), (354, 337, 339, 356), (332, 338, 340), (333, 341, 339), (356, 339, 341, 358), (332, 340, 342), (333, 343, 341), (358, 341, 343, 360), (332, 342, 344), (333, 345, 343), (360, 343, 345, 362), (332, 344, 346), (333, 347, 345), (362, 345, 347, 364), (332, 346, 348), (333, 349, 347), (364, 347, 349, 366), (332, 348, 350), (333, 351, 349), (366, 349, 351, 368), (332, 350, 334), (333, 335, 351), (368, 351, 335, 353), (350, 369, 352, 334), (369, 368, 353, 352), (348, 367, 369, 350), (367, 366, 368, 369), (346, 365, 367, 348), (365, 364, 366, 367), (344, 363, 365, 346), (363, 362, 364, 365), (342, 361, 363, 344), (361, 360, 362, 363), (340, 359, 361, 342), (359, 358, 360, 361), (338, 357, 359, 340), (358, 359, 383, 378), (336, 355, 357, 338), (355, 354, 356, 357), (334, 352, 355, 336), (352, 353, 354, 355), (356, 358, 378, 380, 381, 379, 370, 372, 373, 371), (359, 357, 374, 376, 377, 375, 382, 384, 385, 383), (375, 370, 379, 382), (370, 375, 377, 372), (372, 377, 376, 373), (373, 376, 374, 371), (378, 383, 385, 380), (380, 385, 384, 381), (381, 384, 382, 379), (357, 356, 371, 374), (386, 388, 390), (387, 391, 389), (407, 389, 391, 408), (386, 390, 392), (387, 393, 391), (408, 391, 393, 410), (386, 392, 394), (387, 395, 393), (410, 393, 395, 412), (386, 394, 396), (387, 397, 395), (412, 395, 397, 414), (386, 396, 398), (387, 399, 397), (414, 397, 399, 416), (386, 398, 400), (387, 401, 399), (416, 399, 401, 418), (386, 400, 402), (387, 403, 401), (418, 401, 403, 420), (386, 402, 404), (387, 405, 403), (420, 403, 405, 422), (386, 404, 388), (387, 389, 405), (422, 405, 389, 407), (404, 423, 406, 388), (423, 422, 407, 406), (402, 421, 423, 404), (421, 420, 422, 423), (400, 419, 421, 402), (419, 418, 420, 421), (398, 417, 419, 400), (417, 416, 418, 419), (396, 415, 417, 398), (415, 414, 416, 417), (394, 413, 415, 396), (413, 412, 414, 415), (392, 411, 413, 394), (412, 413, 437, 432), (390, 409, 411, 392), (409, 408, 410, 411), (388, 406, 409, 390), (406, 407, 408, 409), (410, 412, 432, 434, 435, 433, 424, 426, 427, 425), (413, 411, 428, 430, 431, 429, 436, 438, 439, 437), (429, 424, 433, 436), (424, 429, 431, 426), (426, 431, 430, 427), (427, 430, 428, 425), (432, 437, 439, 434), (434, 439, 438, 435), (435, 438, 436, 433), (411, 410, 425, 428), (440, 442, 444), (441, 445, 443), (461, 443, 445, 462), (440, 444, 446), (441, 447, 445), (462, 445, 447, 464), (440, 446, 448), (441, 449, 447), (464, 447, 449, 466), (440, 448, 450), (441, 451, 449), (466, 449, 451, 468), (440, 450, 452), (441, 453, 451), (468, 451, 453, 470), (440, 452, 454), (441, 455, 453), (470, 453, 455, 472), (440, 454, 456), (441, 457, 455), (472, 455, 457, 474), (440, 456, 458), (441, 459, 457), (474, 457, 459, 476), (440, 458, 442), (441, 443, 459), (476, 459, 443, 461), (458, 477, 460, 442), (477, 476, 461, 460), (456, 475, 477, 458), (475, 474, 476, 477), (454, 473, 475, 456), (473, 472, 474, 475), (452, 471, 473, 454), (471, 470, 472, 473), (450, 469, 471, 452), (469, 468, 470, 471), (448, 467, 469, 450), (467, 466, 468, 469), (446, 465, 467, 448), (466, 467, 491, 486), (444, 463, 465, 446), (463, 462, 464, 465), (442, 460, 463, 444), (460, 461, 462, 463), (464, 466, 486, 488, 489, 487, 478, 480, 481, 479), (467, 465, 482, 484, 485, 483, 490, 492, 493, 491), (483, 478, 487, 490), (478, 483, 485, 480), (480, 485, 484, 481), (481, 484, 482, 479), (486, 491, 493, 488), (488, 493, 492, 489), (489, 492, 490, 487), (465, 464, 479, 482), (494, 496, 498), (495, 499, 497), (515, 497, 499, 516), (494, 498, 500), (495, 501, 499), (516, 499, 501, 518), (494, 500, 502), (495, 503, 501), (518, 501, 503, 520), (494, 502, 504), (495, 505, 503), (520, 503, 505, 522), (494, 504, 506), (495, 507, 505), (522, 505, 507, 524), (494, 506, 508), (495, 509, 507), (524, 507, 509, 526), (494, 508, 510), (495, 511, 509), (526, 509, 511, 528), (494, 510, 512), (495, 513, 511), (528, 511, 513, 530), (494, 512, 496), (495, 497, 513), (530, 513, 497, 515), (512, 531, 514, 496), (531, 530, 515, 514), (510, 529, 531, 512), (529, 528, 530, 531), (508, 527, 529, 510), (527, 526, 528, 529), (506, 525, 527, 508), (525, 524, 526, 527), (504, 523, 525, 506), (523, 522, 524, 525), (502, 521, 523, 504), (521, 520, 522, 523), (500, 519, 521, 502), (520, 521, 545, 540), (498, 517, 519, 500), (517, 516, 518, 519), (496, 514, 517, 498), (514, 515, 516, 517), (518, 520, 540, 542, 543, 541, 532, 534, 535, 533), (521, 519, 536, 538, 539, 537, 544, 546, 547, 545), (537, 532, 541, 544), (532, 537, 539, 534), (534, 539, 538, 535), (535, 538, 536, 533), (540, 545, 547, 542), (542, 547, 546, 543), (543, 546, 544, 541), (519, 518, 533, 536), (548, 550, 552), (549, 553, 551), (569, 551, 553, 570), (548, 552, 554), (549, 555, 553), (570, 553, 555, 572), (548, 554, 556), (549, 557, 555), (572, 555, 557, 574), (548, 556, 558), (549, 559, 557), (574, 557, 559, 576), (548, 558, 560), (549, 561, 559), (576, 559, 561, 578), (548, 560, 562), (549, 563, 561), (578, 561, 563, 580), (548, 562, 564), (549, 565, 563), (580, 563, 565, 582), (548, 564, 566), (549, 567, 565), (582, 565, 567, 584), (548, 566, 550), (549, 551, 567), (584, 567, 551, 569), (566, 585, 568, 550), (585, 584, 569, 568), (564, 583, 585, 566), (583, 582, 584, 585), (562, 581, 583, 564), (581, 580, 582, 583), (560, 579, 581, 562), (579, 578, 580, 581), (558, 577, 579, 560), (577, 576, 578, 579), (556, 575, 577, 558), (575, 574, 576, 577), (554, 573, 575, 556), (574, 575, 599, 594), (552, 571, 573, 554), (571, 570, 572, 573), (550, 568, 571, 552), (568, 569, 570, 571), (572, 574, 594, 596, 597, 595, 586, 588, 589, 587), (575, 573, 590, 592, 593, 591, 598, 600, 601, 599), (591, 586, 595, 598), (586, 591, 593, 588), (588, 593, 592, 589), (589, 592, 590, 587), (594, 599, 601, 596), (596, 601, 600, 597), (597, 600, 598, 595), (573, 572, 587, 590), (602, 604, 606), (603, 607, 605), (623, 605, 607, 624), (602, 606, 608), (603, 609, 607), (624, 607, 609, 626), (602, 608, 610), (603, 611, 609), (626, 609, 611, 628), (602, 610, 612), (603, 613, 611), (628, 611, 613, 630), (602, 612, 614), (603, 615, 613), (630, 613, 615, 632), (602, 614, 616), (603, 617, 615), (632, 615, 617, 634), (602, 616, 618), (603, 619, 617), (634, 617, 619, 636), (602, 618, 620), (603, 621, 619), (636, 619, 621, 638), (602, 620, 604), (603, 605, 621), (638, 621, 605, 623), (620, 639, 622, 604), (639, 638, 623, 622), (618, 637, 639, 620), (637, 636, 638, 639), (616, 635, 637, 618), (635, 634, 636, 637), (614, 633, 635, 616), (633, 632, 634, 635), (612, 631, 633, 614), (631, 630, 632, 633), (610, 629, 631, 612), (629, 628, 630, 631), (608, 627, 629, 610), (628, 629, 653, 648), (606, 625, 627, 608), (625, 624, 626, 627), (604, 622, 625, 606), (622, 623, 624, 625), (626, 628, 648, 650, 651, 649, 640, 642, 643, 641), (629, 627, 644, 646, 647, 645, 652, 654, 655, 653), (645, 640, 649, 652), (640, 645, 647, 642), (642, 647, 646, 643), (643, 646, 644, 641), (648, 653, 655, 650), (650, 655, 654, 651), (651, 654, 652, 649), (627, 626, 641, 644), (656, 658, 660), (657, 661, 659), (677, 659, 661, 678), (656, 660, 662), (657, 663, 661), (678, 661, 663, 680), (656, 662, 664), (657, 665, 663), (680, 663, 665, 682), (656, 664, 666), (657, 667, 665), (682, 665, 667, 684), (656, 666, 668), (657, 669, 667), (684, 667, 669, 686), (656, 668, 670), (657, 671, 669), (686, 669, 671, 688), (656, 670, 672), (657, 673, 671), (688, 671, 673, 690), (656, 672, 674), (657, 675, 673), (690, 673, 675, 692), (656, 674, 658), (657, 659, 675), (692, 675, 659, 677), (674, 693, 676, 658), (693, 692, 677, 676), (672, 691, 693, 674), (691, 690, 692, 693), (670, 689, 691, 672), (689, 688, 690, 691), (668, 687, 689, 670), (687, 686, 688, 689), (666, 685, 687, 668), (685, 684, 686, 687), (664, 683, 685, 666), (683, 682, 684, 685), (662, 681, 683, 664), (682, 683, 707, 702), (660, 679, 681, 662), (679, 678, 680, 681), (658, 676, 679, 660), (676, 677, 678, 679), (680, 682, 702, 704, 705, 703, 694, 696, 697, 695), (683, 681, 698, 700, 701, 699, 706, 708, 709, 707), (699, 694, 703, 706), (694, 699, 701, 696), (696, 701, 700, 697), (697, 700, 698, 695), (702, 707, 709, 704), (704, 709, 708, 705), (705, 708, 706, 703), (681, 680, 695, 698), (710, 712, 714), (711, 715, 713), (731, 713, 715, 732), (710, 714, 716), (711, 717, 715), (732, 715, 717, 734), (710, 716, 718), (711, 719, 717), (734, 717, 719, 736), (710, 718, 720), (711, 721, 719), (736, 719, 721, 738), (710, 720, 722), (711, 723, 721), (738, 721, 723, 740), (710, 722, 724), (711, 725, 723), (740, 723, 725, 742), (710, 724, 726), (711, 727, 725), (742, 725, 727, 744), (710, 726, 728), (711, 729, 727), (744, 727, 729, 746), (710, 728, 712), (711, 713, 729), (746, 729, 713, 731), (728, 747, 730, 712), (747, 746, 731, 730), (726, 745, 747, 728), (745, 744, 746, 747), (724, 743, 745, 726), (743, 742, 744, 745), (722, 741, 743, 724), (741, 740, 742, 743), (720, 739, 741, 722), (739, 738, 740, 741), (718, 737, 739, 720), (737, 736, 738, 739), (716, 735, 737, 718), (736, 737, 761, 756), (714, 733, 735, 716), (733, 732, 734, 735), (712, 730, 733, 714), (730, 731, 732, 733), (734, 736, 756, 758, 759, 757, 748, 750, 751, 749), (737, 735, 752, 754, 755, 753, 760, 762, 763, 761), (753, 748, 757, 760), (748, 753, 755, 750), (750, 755, 754, 751), (751, 754, 752, 749), (756, 761, 763, 758), (758, 763, 762, 759), (759, 762, 760, 757), (735, 734, 749, 752), (764, 766, 768), (765, 769, 767), (785, 767, 769, 786), (764, 768, 770), (765, 771, 769), (786, 769, 771, 788), (764, 770, 772), (765, 773, 771), (788, 771, 773, 790), (764, 772, 774), (765, 775, 773), (790, 773, 775, 792), (764, 774, 776), (765, 777, 775), (792, 775, 777, 794), (764, 776, 778), (765, 779, 777), (794, 777, 779, 796), (764, 778, 780), (765, 781, 779), (796, 779, 781, 798), (764, 780, 782), (765, 783, 781), (798, 781, 783, 800), (764, 782, 766), (765, 767, 783), (800, 783, 767, 785), (782, 801, 784, 766), (801, 800, 785, 784), (780, 799, 801, 782), (799, 798, 800, 801), (778, 797, 799, 780), (797, 796, 798, 799), (776, 795, 797, 778), (795, 794, 796, 797), (774, 793, 795, 776), (793, 792, 794, 795), (772, 791, 793, 774), (791, 790, 792, 793), (770, 789, 791, 772), (790, 791, 815, 810), (768, 787, 789, 770), (787, 786, 788, 789), (766, 784, 787, 768), (784, 785, 786, 787), (788, 790, 810, 812, 813, 811, 802, 804, 805, 803), (791, 789, 806, 808, 809, 807, 814, 816, 817, 815), (807, 802, 811, 814), (802, 807, 809, 804), (804, 809, 808, 805), (805, 808, 806, 803), (810, 815, 817, 812), (812, 817, 816, 813), (813, 816, 814, 811), (789, 788, 803, 806)])
me_cube.polygons.foreach_set('material_index', [0, 0, 0, 0, 0, 0, 1, 1, 1, 1, 1, 1, 1, 1, 1, 1, 1, 1, 1, 1, 1, 1, 1, 1, 1, 1, 1, 1, 1, 1, 1, 1, 1, 1, 1, 1, 1, 1, 1, 1, 1, 1, 1, 1, 1, 1, 1, 1, 1, 1, 1, 1, 1, 1, 1, 1, 1, 1, 1, 1, 1, 1, 1, 1, 1, 1, 1, 1, 1, 1, 1, 1, 1, 1, 1, 1, 1, 1, 1, 1, 1, 1, 1, 1, 1, 1, 1, 1, 1, 1, 1, 1, 1, 1, 1, 1, 1, 1, 1, 1, 1, 1, 1, 1, 1, 1, 1, 1, 1, 1, 1, 1, 1, 1, 1, 1, 1, 1, 1, 1, 1, 1, 1, 1, 1, 1, 1, 1, 1, 1, 1, 1, 1, 1, 1, 1, 1, 1, 1, 1, 1, 1, 1, 1, 1, 1, 1, 1, 1, 1, 1, 1, 1, 1, 1, 1, 1, 1, 1, 1, 1, 1, 1, 1, 1, 1, 1, 1, 1, 1, 1, 1, 1, 1, 1, 1, 1, 1, 1, 1, 1, 1, 1, 1, 1, 1, 1, 1, 1, 1, 1, 1, 1, 1, 1, 1, 1, 1, 1, 1, 1, 1, 1, 1, 1, 1, 1, 1, 1, 1, 1, 1, 1, 1, 1, 1, 1, 1, 1, 1, 1, 1, 1, 1, 1, 1, 1, 1, 1, 1, 1, 1, 1, 1, 1, 1, 1, 1, 1, 1, 1, 1, 1, 1, 1, 1, 1, 1, 1, 1, 1, 1, 1, 1, 1, 1, 1, 1, 1, 1, 1, 1, 1, 1, 1, 1, 1, 1, 1, 1, 1, 1, 1, 1, 1, 1, 1, 1, 1, 1, 1, 1, 1, 1, 1, 1, 1, 1, 1, 1, 1, 1, 1, 1, 1, 1, 1, 1, 1, 1, 1, 1, 1, 1, 1, 1, 1, 1, 1, 1, 1, 1, 1, 1, 1, 1, 1, 1, 1, 1, 1, 1, 1, 1, 1, 1, 1, 1, 1, 1, 1, 1, 1, 1, 1, 1, 1, 1, 1, 1, 1, 1, 1, 1, 1, 1, 1, 1, 1, 1, 1, 1, 1, 1, 1, 1, 1, 1, 1, 1, 1, 1, 1, 1, 1, 1, 1, 1, 1, 1, 1, 1, 1, 1, 1, 1, 1, 1, 1, 1, 1, 1, 1, 1, 1, 1, 1, 1, 1, 1, 1, 1, 1, 1, 1, 1, 1, 1, 1, 1, 1, 1, 1, 1, 1, 1, 1, 1, 1, 1, 1, 1, 1, 1, 1, 1, 1, 1, 1, 1, 1, 1, 1, 1, 1, 1, 1, 1, 1, 1, 1, 1, 1, 1, 1, 1, 1, 1, 1, 1, 1, 1, 1, 1, 1, 1, 1, 1, 1, 1, 1, 1, 1, 1, 1, 1, 1, 1, 1, 1, 1, 1, 1, 1, 1, 1, 1, 1, 1, 1, 1, 1, 1, 1, 1, 1, 1, 1, 1, 1, 1, 1, 1, 1, 1, 1, 1, 1, 1, 1, 1, 1, 1, 1, 1, 1, 1, 1, 1, 1, 1, 1, 1, 1, 1, 1, 1, 1, 1, 1, 1, 1, 1, 1, 1, 1, 1, 1, 1, 1, 1, 1, 1, 1, 1, 1, 1, 1, 1, 1, 1, 1, 1, 1, 1, 1, 1, 1, 1, 1, 1, 1, 1, 1, 1, 1, 1, 1, 1, 1, 1, 1, 1, 1, 1, 1, 1, 1, 1, 1, 1, 1, 1, 1, 1, 1, 1, 1, 1, 1, 1, 1, 1, 1, 1, 1, 1, 1, 1, 1, 1, 1, 1, 1, 1, 1, 1, 1, 1, 1, 1, 1, 1, 1, 1, 1, 1, 1, 1, 1, 1, 1, 1, 1, 1, 1, 1, 1, 1, 1, 1, 1, 1, 1, 1, 1, 1, 1, 1, 1, 1, 1, 1, 1, 1, 1, 1, 1, 1, 1, 1, 1, 1, 1, 1, 1, 1, 1, 1, 1, 1, 1, 1, 1, 1, 1, 1, 1, 1, 1, 1, 1, 1, 1, 1, 1, 1, 1, 1, 1, 1, 1, 1, 1, 1, 1, 1, 1, 1, 1, 1, 1, 1, 1, 1, 1, 1, 1, 1, 1, 1, 1, 1, 1, 1, 1, 1, 1, 1, 1, 1, 1, 1, 1, 1, 1, 1, 1, 1, 1, 1, 1, 1, 1, 1, 1, 1, 1, 1, 1, 1, 1, 1, 1, 1, 1, 1, 1, 1, 1, 1, 1, 1, 1, 1, 1, 1, 1, 1, 1, 1, 1, 1, 1, 1, 1, 1, 1, 1, 1, 1, 1, 1, 1, 1, 1, 1, 1, 1, 1, 1, 1, 1, 1, 1, 1, 1, 1, 1, 1, 1, 1, 1, 1, 1, 1, 1, 1, 1, 1, 1, 1, 1, 1, 1, 1, 1, 1, 1, 1, 1, 1, 1, 1, 1, 1, 1, 1, 1, 1, 1, 1, 1, 1, 1, 1, 1, 1, 1, 1, 1, 1, 1, 1, 1, 1, 1, 1, 1, 1, 1, 1, 1, 1, 1, 1, 1, 1, 1, 1, 1, 1, 1, 1, 1, 1, 1, 1, 1, 1, 1])
me_cube.materials.append(mat_material)
me_cube.materials.append(mat_material_001)
me_cube.use_remesh_preserve_volume = False
me_cube.use_remesh_preserve_attributes = False
me_cube.use_mirror_vertex_groups = False
me_cube.update()
me_cylinder = bpy.data.meshes.new('Cylinder')
me_cylinder.from_pydata([(0.0, 0.0, -1.0), (0.0, 0.0, 1.0), (0.0, 1.0, -1.0), (0.0, 1.0, 1.0), (0.7071, 0.7071, -1.0), (0.7071, 0.7071, 1.0), (1.0, -4.371e-08, -1.0), (1.0, -4.371e-08, 1.0), (0.7071, -0.7071, -1.0), (0.7071, -0.7071, 1.0), (-8.742e-08, -1.0, -1.0), (-8.742e-08, -1.0, 1.0), (-0.7071, -0.7071, -1.0), (-0.7071, -0.7071, 1.0), (-1.0, 1.192e-08, -1.0), (-1.0, 1.192e-08, 1.0), (-0.7071, 0.7071, -1.0), (-0.7071, 0.7071, 1.0), (-0.4502, 2.679, -1.0), (-0.4502, 2.679, 1.0), (-3.194, -1.65, 1.0), (-3.194, -1.65, -1.0), (-3.435, -0.3053, -1.0), (-3.435, -0.3053, 1.0), (-2.561, 1.805, -1.0), (-2.561, 1.805, 1.0)], [], [(0, 2, 4), (1, 5, 3), (2, 3, 5, 4), (0, 4, 6), (1, 7, 5), (4, 5, 7, 6), (0, 6, 8), (1, 9, 7), (6, 7, 9, 8), (0, 8, 10), (1, 11, 9), (8, 9, 11, 10), (0, 10, 12), (1, 13, 11), (10, 11, 13, 12), (0, 12, 14), (1, 15, 13), (13, 15, 23, 20), (0, 14, 16), (1, 17, 15), (3, 2, 18, 19), (0, 16, 2), (1, 3, 17), (17, 3, 19, 25), (21, 20, 23, 22), (22, 23, 25, 24), (24, 25, 19, 18), (14, 12, 21, 22), (2, 16, 24, 18), (12, 13, 20, 21), (15, 17, 25, 23), (16, 14, 22, 24)])
me_cylinder.use_remesh_preserve_volume = False
me_cylinder.use_remesh_preserve_attributes = False
me_cylinder.use_mirror_vertex_groups = False
me_cylinder.update()

# ---- objects
ob_cube_004 = bpy.data.objects.new('Cube.004', me_cube_006)
ob_cube_003 = bpy.data.objects.new('Cube.003', me_cube_005)
ob_cube_002 = bpy.data.objects.new('Cube.002', me_cube_004)
ob_cube_001 = bpy.data.objects.new('Cube.001', me_cube_002)
ob_plane = bpy.data.objects.new('Plane', me_plane_001)
ob_cube = bpy.data.objects.new('Cube', me_cube)
ob_empty = bpy.data.objects.new('Empty', None)
ob_cylinder = bpy.data.objects.new('Cylinder', me_cylinder)

# ---- transforms, parenting, visibility, modifiers, constraints
ob_cube_004.location = (0.9133, 17.63, 1.34)
ob_cube_004.lineart.crease_threshold = 0.0
ob_cube_003.location = (-5.699, 9.532, 3.733)
ob_cube_003.scale = (2.035, 0.2508, 3.783)
ob_cube_003.lineart.crease_threshold = 0.0
ob_cube_002.location = (-9.815, 9.532, 3.733)
ob_cube_002.scale = (2.035, 0.2508, 3.783)
ob_cube_002.lineart.crease_threshold = 0.0
ob_cube_001.location = (9.153, 3.501, 0.8053)
ob_cube_001.scale = (4.122, 0.753, 0.753)
ob_cube_001.lineart.crease_threshold = 0.0
_m = ob_cube_001.modifiers.new('Array', 'ARRAY')
_m.constant_offset_displace = (0.0, 0.0, 0.0)
_m.relative_offset_displace = (-1.9, 0.0, 0.0)
_m = ob_cube_001.modifiers.new('Array.001', 'ARRAY')
_m.count = 7
_m.constant_offset_displace = (0.0, 0.0, 0.0)
_m.relative_offset_displace = (0.0, -3.0, 0.0)
ob_plane.location = (1.255, -4.452, 26.63)
ob_plane.scale = (3.901, 3.901, 3.901)
ob_plane.lineart.crease_threshold = 0.0
ob_cube.location = (1.255, -4.452, -8.109)
ob_cube.scale = (3.901, 3.901, 3.901)
ob_cube.lock_rotations_4d = False
ob_cube.empty_display_type = 'ARROWS'
ob_cube.hide_viewport = True
ob_cube.lineart.crease_threshold = 0.0
ob_empty.location = (1.255, -4.452, -8.109)
ob_empty.scale = (3.901, 3.901, 3.901)
ob_empty.empty_image_offset = (0.0, 0.0)
ob_empty.lineart.crease_threshold = 0.0
ob_cylinder.location = (-53.34, 4.773, 0.9256)
ob_cylinder.rotation_euler = (0.0, -0.0, 0.1153)
ob_cylinder.scale = (0.2384, 0.2384, 0.2384)
ob_cylinder.lineart.crease_threshold = 0.0

# ---- collection membership
col_collection_1.objects.link(ob_cube_004)
col_collection_1.objects.link(ob_cube_003)
col_collection_1.objects.link(ob_cube_002)
col_collection_1.objects.link(ob_cube_001)
col_collection_1.objects.link(ob_plane)
col_collection_1.objects.link(ob_cube)
col_collection_1.objects.link(ob_empty)
col_collection_20.objects.link(ob_cylinder)

# ---- scene / render settings (as saved in the file)
scene.frame_start = 1; scene.frame_end = 250; scene.frame_set(71)
scene.render.engine = 'CYCLES'
scene.render.resolution_percentage = 50
scene.render.dither_intensity = 0.0
scene.cycles.use_denoising = False
scene.cycles.samples = 128
scene.cycles.sampling_pattern = 'TABULATED_SOBOL'
scene.cycles.light_sampling_threshold = 0.0
scene.cycles.use_adaptive_sampling = False
scene.cycles.use_light_tree = False
scene.cycles.blur_glossy = 0.0
scene.cycles.sample_clamp_indirect = 0.0
scene.view_settings.view_transform = 'Standard'
bpy.context.view_layer.update()

# ---- added for rendering (the .blend has no active camera and no usable light): camera, sun
cam_auto = bpy.data.cameras.new('AutoCamera')
cam_auto.lens = 50.0
cam_auto.sensor_width = 36.0
cam_auto.clip_end = 1000.0
ob_auto_camera = bpy.data.objects.new('AutoCamera', cam_auto)
scene.collection.objects.link(ob_auto_camera)
ob_auto_camera.location = (57.3402, -71.7541, 46.8936)
ob_auto_camera.rotation_euler = (1.09748, -7.21219e-08, 0.694738)
scene.camera = ob_auto_camera
light_auto_sun = bpy.data.lights.new('AutoSun', 'SUN')
light_auto_sun.energy = 3.0
light_auto_sun.angle = 0.0523599
ob_auto_sun = bpy.data.objects.new('AutoSun', light_auto_sun)
scene.collection.objects.link(ob_auto_sun)
ob_auto_sun.rotation_euler = (0.872665, 0.174533, 0.523599)
bpy.context.view_layer.update()
